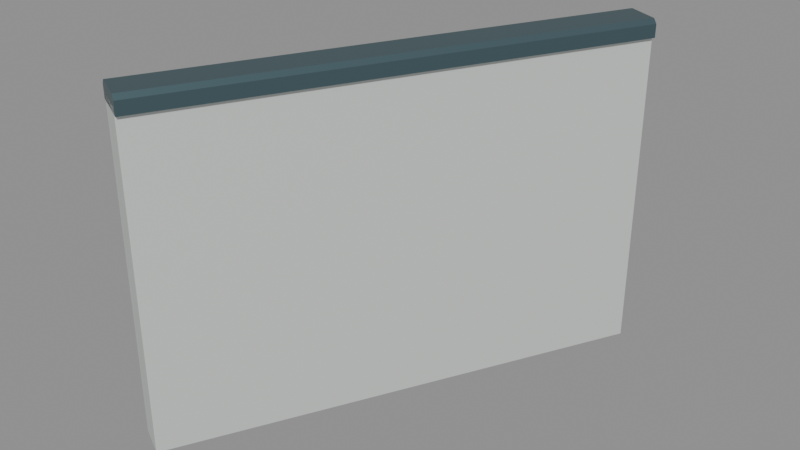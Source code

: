 # Source: halfwall_26_port_miter_8944_-4472_8944_-4472.blend  (saved by Blender 5.2.45; exported with 4.5.12 LTS)
import bpy
from mathutils import Matrix  # noqa: F401  (used for matrix-valued properties, if any)

bpy.ops.wm.read_factory_settings(use_empty=True)
scene = bpy.context.scene
scene.name = 'halfwall_26_port_miter_8944_-4472_8944_-4472'

# ---- materials (node trees are filled in below, after node groups)
mat_warm_white_painted_steel = bpy.data.materials.new('Warm white painted steel')
mat_warm_white_painted_steel.diffuse_color = (0.74, 0.78, 0.75, 1.0)
mat_dark_gunwale_cap = bpy.data.materials.new('Dark gunwale cap')
mat_dark_gunwale_cap.diffuse_color = (0.075, 0.13, 0.15, 1.0)

# ---- material node trees
mat_warm_white_painted_steel.use_nodes = True; mat_warm_white_painted_steel.node_tree.nodes.clear()
_N = mat_warm_white_painted_steel.node_tree.nodes; _L = mat_warm_white_painted_steel.node_tree.links
n0 = _N.new('ShaderNodeBsdfPrincipled'); n0.name = 'Principled BSDF'; n0.location = (-200, 100)
n0.inputs[0].default_value = (0.74, 0.78, 0.75, 1.0)
n0.inputs[1].default_value = 0.3
n0.inputs[2].default_value = 0.42
n0.inputs[10].default_value = 0.005
n1 = _N.new('ShaderNodeOutputMaterial'); n1.name = 'Material Output'; n1.location = (200, 100)
_L.new(n0.outputs[0], n1.inputs[0])
n1.is_active_output = True
mat_dark_gunwale_cap.use_nodes = True; mat_dark_gunwale_cap.node_tree.nodes.clear()
_N = mat_dark_gunwale_cap.node_tree.nodes; _L = mat_dark_gunwale_cap.node_tree.links
n0 = _N.new('ShaderNodeBsdfPrincipled'); n0.name = 'Principled BSDF'; n0.location = (-200, 100)
n0.inputs[0].default_value = (0.075, 0.13, 0.15, 1.0)
n0.inputs[1].default_value = 0.5
n0.inputs[2].default_value = 0.4
n0.inputs[10].default_value = 0.005
n1 = _N.new('ShaderNodeOutputMaterial'); n1.name = 'Material Output'; n1.location = (200, 100)
_L.new(n0.outputs[0], n1.inputs[0])
n1.is_active_output = True

# ---- meshes
me_seamless_solid_halfwall_001 = bpy.data.meshes.new('Seamless solid halfwall.001')
me_seamless_solid_halfwall_001.from_pydata([(-0.03578, 0.01789, 0.0), (0.03578, -0.01789, 0.0), (0.03578, -0.01789, 0.75), (-0.03578, 0.01789, 0.75), (0.4642, 1.018, 0.0), (0.5358, 0.9821, 0.0), (0.5358, 0.9821, 0.75), (0.4642, 1.018, 0.75)], [], [(3, 2, 1, 0), (4, 5, 6, 7), (0, 1, 5, 4), (1, 2, 6, 5), (2, 3, 7, 6), (3, 0, 4, 7)])
me_seamless_solid_halfwall_001.materials.append(mat_warm_white_painted_steel)
me_seamless_solid_halfwall_001.update()
me_seamless_top_cap_001 = bpy.data.meshes.new('Seamless top cap.001')
me_seamless_top_cap_001.from_pydata([(-0.04472, 0.02236, 0.735), (0.04472, -0.02236, 0.735), (0.04472, -0.02236, 0.765), (0.03578, -0.01789, 0.775), (-0.03578, 0.01789, 0.775), (-0.04472, 0.02236, 0.765), (0.4553, 1.022, 0.735), (0.5447, 0.9776, 0.735), (0.5447, 0.9776, 0.765), (0.5358, 0.9821, 0.775), (0.4642, 1.018, 0.775), (0.4553, 1.022, 0.765)], [], [(5, 4, 3, 2, 1, 0), (6, 7, 8, 9, 10, 11), (0, 1, 7, 6), (1, 2, 8, 7), (2, 3, 9, 8), (3, 4, 10, 9), (4, 5, 11, 10), (5, 0, 6, 11)])
me_seamless_top_cap_001.materials.append(mat_dark_gunwale_cap)
me_seamless_top_cap_001.update()

# ---- objects
ob_seamless_solid_halfwall_001 = bpy.data.objects.new('Seamless solid halfwall.001', me_seamless_solid_halfwall_001)
ob_seamless_top_cap_001 = bpy.data.objects.new('Seamless top cap.001', me_seamless_top_cap_001)
ob_socketstart_001 = bpy.data.objects.new('SocketStart.001', None)
ob_socketend_001 = bpy.data.objects.new('SocketEnd.001', None)

# ---- transforms, parenting, visibility, modifiers, constraints
ob_seamless_solid_halfwall_001.location = (0.0, 0.0, 0.0)
ob_seamless_top_cap_001.location = (0.0, 0.0, 0.0)
ob_socketstart_001.location = (0.0, 0.0, 0.0)
ob_socketstart_001.empty_display_size = 0.08
ob_socketend_001.location = (0.5, 1.0, 0.0)
ob_socketend_001.empty_display_size = 0.08

# ---- collection membership
scene.collection.objects.link(ob_seamless_solid_halfwall_001)
scene.collection.objects.link(ob_seamless_top_cap_001)
scene.collection.objects.link(ob_socketstart_001)
scene.collection.objects.link(ob_socketend_001)

# ---- scene / render settings (as saved in the file)
scene.frame_start = 1; scene.frame_end = 250; scene.frame_set(1)
scene.render.engine = 'BLENDER_EEVEE_NEXT'
scene.render.image_settings.exr_codec = 'NONE'
scene.render.use_bake_clear = False
scene.render.bake_margin = 0
scene.render.bake_bias = 0.0
scene.render.bake_samples = 0
scene.render.simplify_subdivision_render = 0
scene.render.simplify_child_particles_render = 0.0
scene.render.compositor_device = 'GPU'
scene.eevee.use_volume_custom_range = False
scene.eevee.gtao_distance = 0.0
scene.eevee.use_fast_gi = False
scene.eevee.fast_gi_thickness_near = 0.1
scene.eevee.fast_gi_thickness_far = 0.0
scene.eevee.ray_tracing_options.screen_trace_thickness = 0.1
bpy.context.view_layer.update()

# ---- added for rendering (the .blend has no active camera and no usable light): camera, sun + grey world if the file has none
cam_auto = bpy.data.cameras.new('AutoCamera')
cam_auto.lens = 50.0
cam_auto.sensor_width = 36.0
cam_auto.clip_end = 1000.0
ob_auto_camera = bpy.data.objects.new('AutoCamera', cam_auto)
scene.collection.objects.link(ob_auto_camera)
ob_auto_camera.location = (1.57133, -1.08559, 1.44456)
ob_auto_camera.rotation_euler = (1.09748, -7.21219e-08, 0.694738)
scene.camera = ob_auto_camera
light_auto_sun = bpy.data.lights.new('AutoSun', 'SUN')
light_auto_sun.energy = 3.0
light_auto_sun.angle = 0.0523599
ob_auto_sun = bpy.data.objects.new('AutoSun', light_auto_sun)
scene.collection.objects.link(ob_auto_sun)
ob_auto_sun.rotation_euler = (0.872665, 0.174533, 0.523599)
if scene.world is None:
    world_auto = bpy.data.worlds.new('AutoWorld')
    world_auto.color = (0.3, 0.3, 0.3)
    scene.world = world_auto
bpy.context.view_layer.update()
